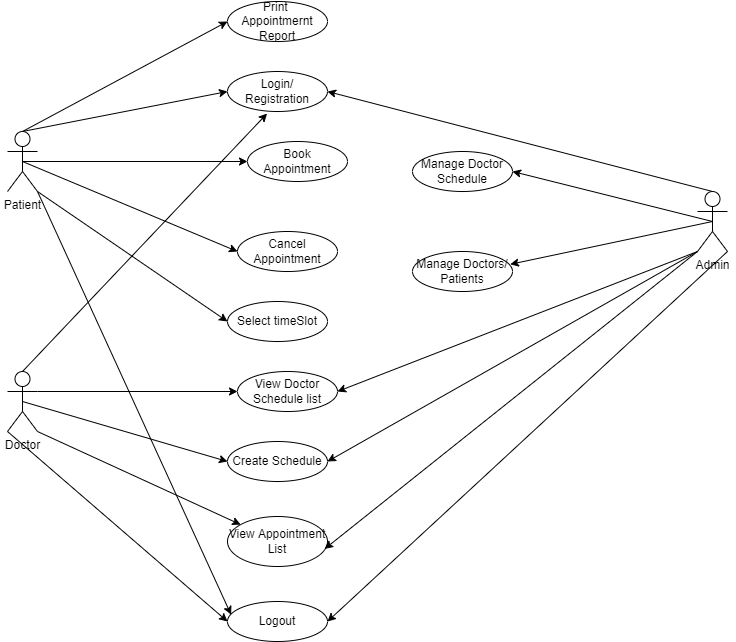

The diagram above was exported from draw.io. Its source (the exported page's mxGraphModel, read from the mxfile embedded in the PNG):
<mxGraphModel dx="805" dy="568" grid="1" gridSize="10" guides="1" tooltips="1" connect="1" arrows="1" fold="1" page="1" pageScale="1" pageWidth="850" pageHeight="1100" math="0" shadow="0">
  <root>
    <object label="" id="0">
      <mxCell />
    </object>
    <mxCell id="1" parent="0" />
    <mxCell id="16" style="edgeStyle=none;html=1;exitX=0.5;exitY=0;exitDx=0;exitDy=0;exitPerimeter=0;entryX=0;entryY=0.5;entryDx=0;entryDy=0;" parent="1" source="2" target="3" edge="1">
      <mxGeometry relative="1" as="geometry" />
    </mxCell>
    <mxCell id="28" style="edgeStyle=none;html=1;exitX=0.5;exitY=0;exitDx=0;exitDy=0;exitPerimeter=0;entryX=0;entryY=0.5;entryDx=0;entryDy=0;" parent="1" source="2" target="27" edge="1">
      <mxGeometry relative="1" as="geometry" />
    </mxCell>
    <mxCell id="30" style="edgeStyle=none;html=1;exitX=1;exitY=1;exitDx=0;exitDy=0;exitPerimeter=0;entryX=0.036;entryY=0.33;entryDx=0;entryDy=0;entryPerimeter=0;" parent="1" source="2" target="29" edge="1">
      <mxGeometry relative="1" as="geometry" />
    </mxCell>
    <mxCell id="34" style="edgeStyle=none;html=1;exitX=0.5;exitY=0.5;exitDx=0;exitDy=0;exitPerimeter=0;entryX=0;entryY=0.5;entryDx=0;entryDy=0;" parent="1" source="2" target="4" edge="1">
      <mxGeometry relative="1" as="geometry" />
    </mxCell>
    <mxCell id="37" style="edgeStyle=none;html=1;exitX=1;exitY=1;exitDx=0;exitDy=0;exitPerimeter=0;entryX=0;entryY=0.5;entryDx=0;entryDy=0;" parent="1" source="2" target="36" edge="1">
      <mxGeometry relative="1" as="geometry" />
    </mxCell>
    <mxCell id="38" style="edgeStyle=none;html=1;exitX=0.5;exitY=0.5;exitDx=0;exitDy=0;exitPerimeter=0;entryX=0;entryY=0.5;entryDx=0;entryDy=0;" parent="1" source="2" target="5" edge="1">
      <mxGeometry relative="1" as="geometry" />
    </mxCell>
    <object label="Patient" placeholders="1" id="2">
      <mxCell style="shape=umlActor;verticalLabelPosition=bottom;verticalAlign=top;html=1;outlineConnect=0;rounded=1;" parent="1" vertex="1">
        <mxGeometry x="20" y="140" width="30" height="60" as="geometry" />
      </mxCell>
    </object>
    <UserObject label="&lt;span style=&quot;font-weight: normal;&quot;&gt;Login/ Registration&lt;/span&gt;" tooltip="Login/Registration" id="3">
      <mxCell style="ellipse;whiteSpace=wrap;html=1;align=center;newEdgeStyle={&quot;edgeStyle&quot;:&quot;entityRelationEdgeStyle&quot;,&quot;startArrow&quot;:&quot;none&quot;,&quot;endArrow&quot;:&quot;none&quot;,&quot;segment&quot;:10,&quot;curved&quot;:1,&quot;sourcePerimeterSpacing&quot;:0,&quot;targetPerimeterSpacing&quot;:0};treeFolding=1;treeMoving=1;fontStyle=1;" parent="1" vertex="1">
        <mxGeometry x="240" y="80" width="100" height="40" as="geometry" />
      </mxCell>
    </UserObject>
    <mxCell id="4" value="Book Appointment" style="ellipse;whiteSpace=wrap;html=1;align=center;newEdgeStyle={&quot;edgeStyle&quot;:&quot;entityRelationEdgeStyle&quot;,&quot;startArrow&quot;:&quot;none&quot;,&quot;endArrow&quot;:&quot;none&quot;,&quot;segment&quot;:10,&quot;curved&quot;:1,&quot;sourcePerimeterSpacing&quot;:0,&quot;targetPerimeterSpacing&quot;:0};treeFolding=1;treeMoving=1;" parent="1" vertex="1">
      <mxGeometry x="260" y="150" width="100" height="40" as="geometry" />
    </mxCell>
    <mxCell id="5" value="Cancel Appointment" style="ellipse;whiteSpace=wrap;html=1;align=center;newEdgeStyle={&quot;edgeStyle&quot;:&quot;entityRelationEdgeStyle&quot;,&quot;startArrow&quot;:&quot;none&quot;,&quot;endArrow&quot;:&quot;none&quot;,&quot;segment&quot;:10,&quot;curved&quot;:1,&quot;sourcePerimeterSpacing&quot;:0,&quot;targetPerimeterSpacing&quot;:0};treeFolding=1;treeMoving=1;" parent="1" vertex="1">
      <mxGeometry x="250" y="240" width="100" height="40" as="geometry" />
    </mxCell>
    <mxCell id="6" value="View Doctor Schedule list" style="ellipse;whiteSpace=wrap;html=1;align=center;newEdgeStyle={&quot;edgeStyle&quot;:&quot;entityRelationEdgeStyle&quot;,&quot;startArrow&quot;:&quot;none&quot;,&quot;endArrow&quot;:&quot;none&quot;,&quot;segment&quot;:10,&quot;curved&quot;:1,&quot;sourcePerimeterSpacing&quot;:0,&quot;targetPerimeterSpacing&quot;:0};treeFolding=1;treeMoving=1;" parent="1" vertex="1">
      <mxGeometry x="250" y="380" width="100" height="40" as="geometry" />
    </mxCell>
    <mxCell id="7" value="Create Schedule" style="ellipse;whiteSpace=wrap;html=1;align=center;newEdgeStyle={&quot;edgeStyle&quot;:&quot;entityRelationEdgeStyle&quot;,&quot;startArrow&quot;:&quot;none&quot;,&quot;endArrow&quot;:&quot;none&quot;,&quot;segment&quot;:10,&quot;curved&quot;:1,&quot;sourcePerimeterSpacing&quot;:0,&quot;targetPerimeterSpacing&quot;:0};treeFolding=1;treeMoving=1;" parent="1" vertex="1">
      <mxGeometry x="240" y="450" width="100" height="40" as="geometry" />
    </mxCell>
    <mxCell id="8" value="View Appointment List" style="ellipse;whiteSpace=wrap;html=1;align=center;newEdgeStyle={&quot;edgeStyle&quot;:&quot;entityRelationEdgeStyle&quot;,&quot;startArrow&quot;:&quot;none&quot;,&quot;endArrow&quot;:&quot;none&quot;,&quot;segment&quot;:10,&quot;curved&quot;:1,&quot;sourcePerimeterSpacing&quot;:0,&quot;targetPerimeterSpacing&quot;:0};treeFolding=1;treeMoving=1;" parent="1" vertex="1">
      <mxGeometry x="240" y="525" width="100" height="50" as="geometry" />
    </mxCell>
    <mxCell id="9" value="Manage Doctor Schedule" style="ellipse;whiteSpace=wrap;html=1;align=center;newEdgeStyle={&quot;edgeStyle&quot;:&quot;entityRelationEdgeStyle&quot;,&quot;startArrow&quot;:&quot;none&quot;,&quot;endArrow&quot;:&quot;none&quot;,&quot;segment&quot;:10,&quot;curved&quot;:1,&quot;sourcePerimeterSpacing&quot;:0,&quot;targetPerimeterSpacing&quot;:0};treeFolding=1;treeMoving=1;" parent="1" vertex="1">
      <mxGeometry x="425" y="160" width="100" height="40" as="geometry" />
    </mxCell>
    <mxCell id="10" value="Manage Doctors/ Patients" style="ellipse;whiteSpace=wrap;html=1;align=center;newEdgeStyle={&quot;edgeStyle&quot;:&quot;entityRelationEdgeStyle&quot;,&quot;startArrow&quot;:&quot;none&quot;,&quot;endArrow&quot;:&quot;none&quot;,&quot;segment&quot;:10,&quot;curved&quot;:1,&quot;sourcePerimeterSpacing&quot;:0,&quot;targetPerimeterSpacing&quot;:0};treeFolding=1;treeMoving=1;" parent="1" vertex="1">
      <mxGeometry x="425" y="260" width="100" height="40" as="geometry" />
    </mxCell>
    <mxCell id="19" style="edgeStyle=none;html=1;exitX=0.5;exitY=0;exitDx=0;exitDy=0;exitPerimeter=0;entryX=0.396;entryY=1.05;entryDx=0;entryDy=0;entryPerimeter=0;" parent="1" source="11" target="3" edge="1">
      <mxGeometry relative="1" as="geometry" />
    </mxCell>
    <mxCell id="20" style="edgeStyle=none;html=1;exitX=1;exitY=0.3333333333333333;exitDx=0;exitDy=0;exitPerimeter=0;entryX=0;entryY=0.5;entryDx=0;entryDy=0;" parent="1" source="11" target="6" edge="1">
      <mxGeometry relative="1" as="geometry" />
    </mxCell>
    <mxCell id="21" style="edgeStyle=none;html=1;exitX=0.5;exitY=0.5;exitDx=0;exitDy=0;exitPerimeter=0;entryX=0;entryY=0.5;entryDx=0;entryDy=0;" parent="1" source="11" target="7" edge="1">
      <mxGeometry relative="1" as="geometry" />
    </mxCell>
    <mxCell id="22" style="edgeStyle=none;html=1;exitX=1;exitY=1;exitDx=0;exitDy=0;exitPerimeter=0;" parent="1" source="11" target="8" edge="1">
      <mxGeometry relative="1" as="geometry" />
    </mxCell>
    <mxCell id="31" style="edgeStyle=none;html=1;exitX=0;exitY=1;exitDx=0;exitDy=0;exitPerimeter=0;entryX=0;entryY=0.5;entryDx=0;entryDy=0;" parent="1" source="11" target="29" edge="1">
      <mxGeometry relative="1" as="geometry" />
    </mxCell>
    <mxCell id="11" value="Doctor" style="shape=umlActor;verticalLabelPosition=bottom;verticalAlign=top;html=1;outlineConnect=0;" parent="1" vertex="1">
      <mxGeometry x="20" y="380" width="30" height="60" as="geometry" />
    </mxCell>
    <mxCell id="13" style="edgeStyle=none;html=1;exitX=0.5;exitY=0.5;exitDx=0;exitDy=0;exitPerimeter=0;entryX=0.978;entryY=0.32;entryDx=0;entryDy=0;entryPerimeter=0;" parent="1" source="12" target="10" edge="1">
      <mxGeometry relative="1" as="geometry" />
    </mxCell>
    <mxCell id="14" style="edgeStyle=none;html=1;exitX=0.5;exitY=0.5;exitDx=0;exitDy=0;exitPerimeter=0;entryX=1;entryY=0.5;entryDx=0;entryDy=0;" parent="1" source="12" target="9" edge="1">
      <mxGeometry relative="1" as="geometry" />
    </mxCell>
    <mxCell id="15" style="edgeStyle=none;html=1;exitX=0.5;exitY=0;exitDx=0;exitDy=0;exitPerimeter=0;entryX=1;entryY=0.5;entryDx=0;entryDy=0;" parent="1" source="12" target="3" edge="1">
      <mxGeometry relative="1" as="geometry" />
    </mxCell>
    <mxCell id="23" style="edgeStyle=none;html=1;exitX=0;exitY=1;exitDx=0;exitDy=0;exitPerimeter=0;entryX=0.972;entryY=0.648;entryDx=0;entryDy=0;entryPerimeter=0;" parent="1" source="12" target="8" edge="1">
      <mxGeometry relative="1" as="geometry" />
    </mxCell>
    <mxCell id="24" style="edgeStyle=none;html=1;exitX=0;exitY=1;exitDx=0;exitDy=0;exitPerimeter=0;entryX=1;entryY=0.5;entryDx=0;entryDy=0;" parent="1" source="12" target="7" edge="1">
      <mxGeometry relative="1" as="geometry" />
    </mxCell>
    <mxCell id="25" style="edgeStyle=none;html=1;exitX=0;exitY=1;exitDx=0;exitDy=0;exitPerimeter=0;entryX=1;entryY=0.5;entryDx=0;entryDy=0;" parent="1" source="12" target="6" edge="1">
      <mxGeometry relative="1" as="geometry" />
    </mxCell>
    <mxCell id="32" style="edgeStyle=none;html=1;exitX=1;exitY=1;exitDx=0;exitDy=0;exitPerimeter=0;entryX=1;entryY=0.5;entryDx=0;entryDy=0;" parent="1" source="12" target="29" edge="1">
      <mxGeometry relative="1" as="geometry" />
    </mxCell>
    <mxCell id="12" value="Admin" style="shape=umlActor;verticalLabelPosition=bottom;verticalAlign=top;html=1;outlineConnect=0;" parent="1" vertex="1">
      <mxGeometry x="710" y="200" width="30" height="60" as="geometry" />
    </mxCell>
    <mxCell id="27" value="Print&amp;nbsp; Appointmernt Report" style="ellipse;whiteSpace=wrap;html=1;align=center;newEdgeStyle={&quot;edgeStyle&quot;:&quot;entityRelationEdgeStyle&quot;,&quot;startArrow&quot;:&quot;none&quot;,&quot;endArrow&quot;:&quot;none&quot;,&quot;segment&quot;:10,&quot;curved&quot;:1,&quot;sourcePerimeterSpacing&quot;:0,&quot;targetPerimeterSpacing&quot;:0};treeFolding=1;treeMoving=1;" parent="1" vertex="1">
      <mxGeometry x="240" y="10" width="100" height="40" as="geometry" />
    </mxCell>
    <mxCell id="29" value="Logout" style="ellipse;whiteSpace=wrap;html=1;align=center;newEdgeStyle={&quot;edgeStyle&quot;:&quot;entityRelationEdgeStyle&quot;,&quot;startArrow&quot;:&quot;none&quot;,&quot;endArrow&quot;:&quot;none&quot;,&quot;segment&quot;:10,&quot;curved&quot;:1,&quot;sourcePerimeterSpacing&quot;:0,&quot;targetPerimeterSpacing&quot;:0};treeFolding=1;treeMoving=1;" parent="1" vertex="1">
      <mxGeometry x="240" y="610" width="100" height="40" as="geometry" />
    </mxCell>
    <mxCell id="36" value="Select timeSlot" style="ellipse;whiteSpace=wrap;html=1;align=center;newEdgeStyle={&quot;edgeStyle&quot;:&quot;entityRelationEdgeStyle&quot;,&quot;startArrow&quot;:&quot;none&quot;,&quot;endArrow&quot;:&quot;none&quot;,&quot;segment&quot;:10,&quot;curved&quot;:1,&quot;sourcePerimeterSpacing&quot;:0,&quot;targetPerimeterSpacing&quot;:0};treeFolding=1;treeMoving=1;" parent="1" vertex="1">
      <mxGeometry x="240" y="310" width="100" height="40" as="geometry" />
    </mxCell>
  </root>
</mxGraphModel>